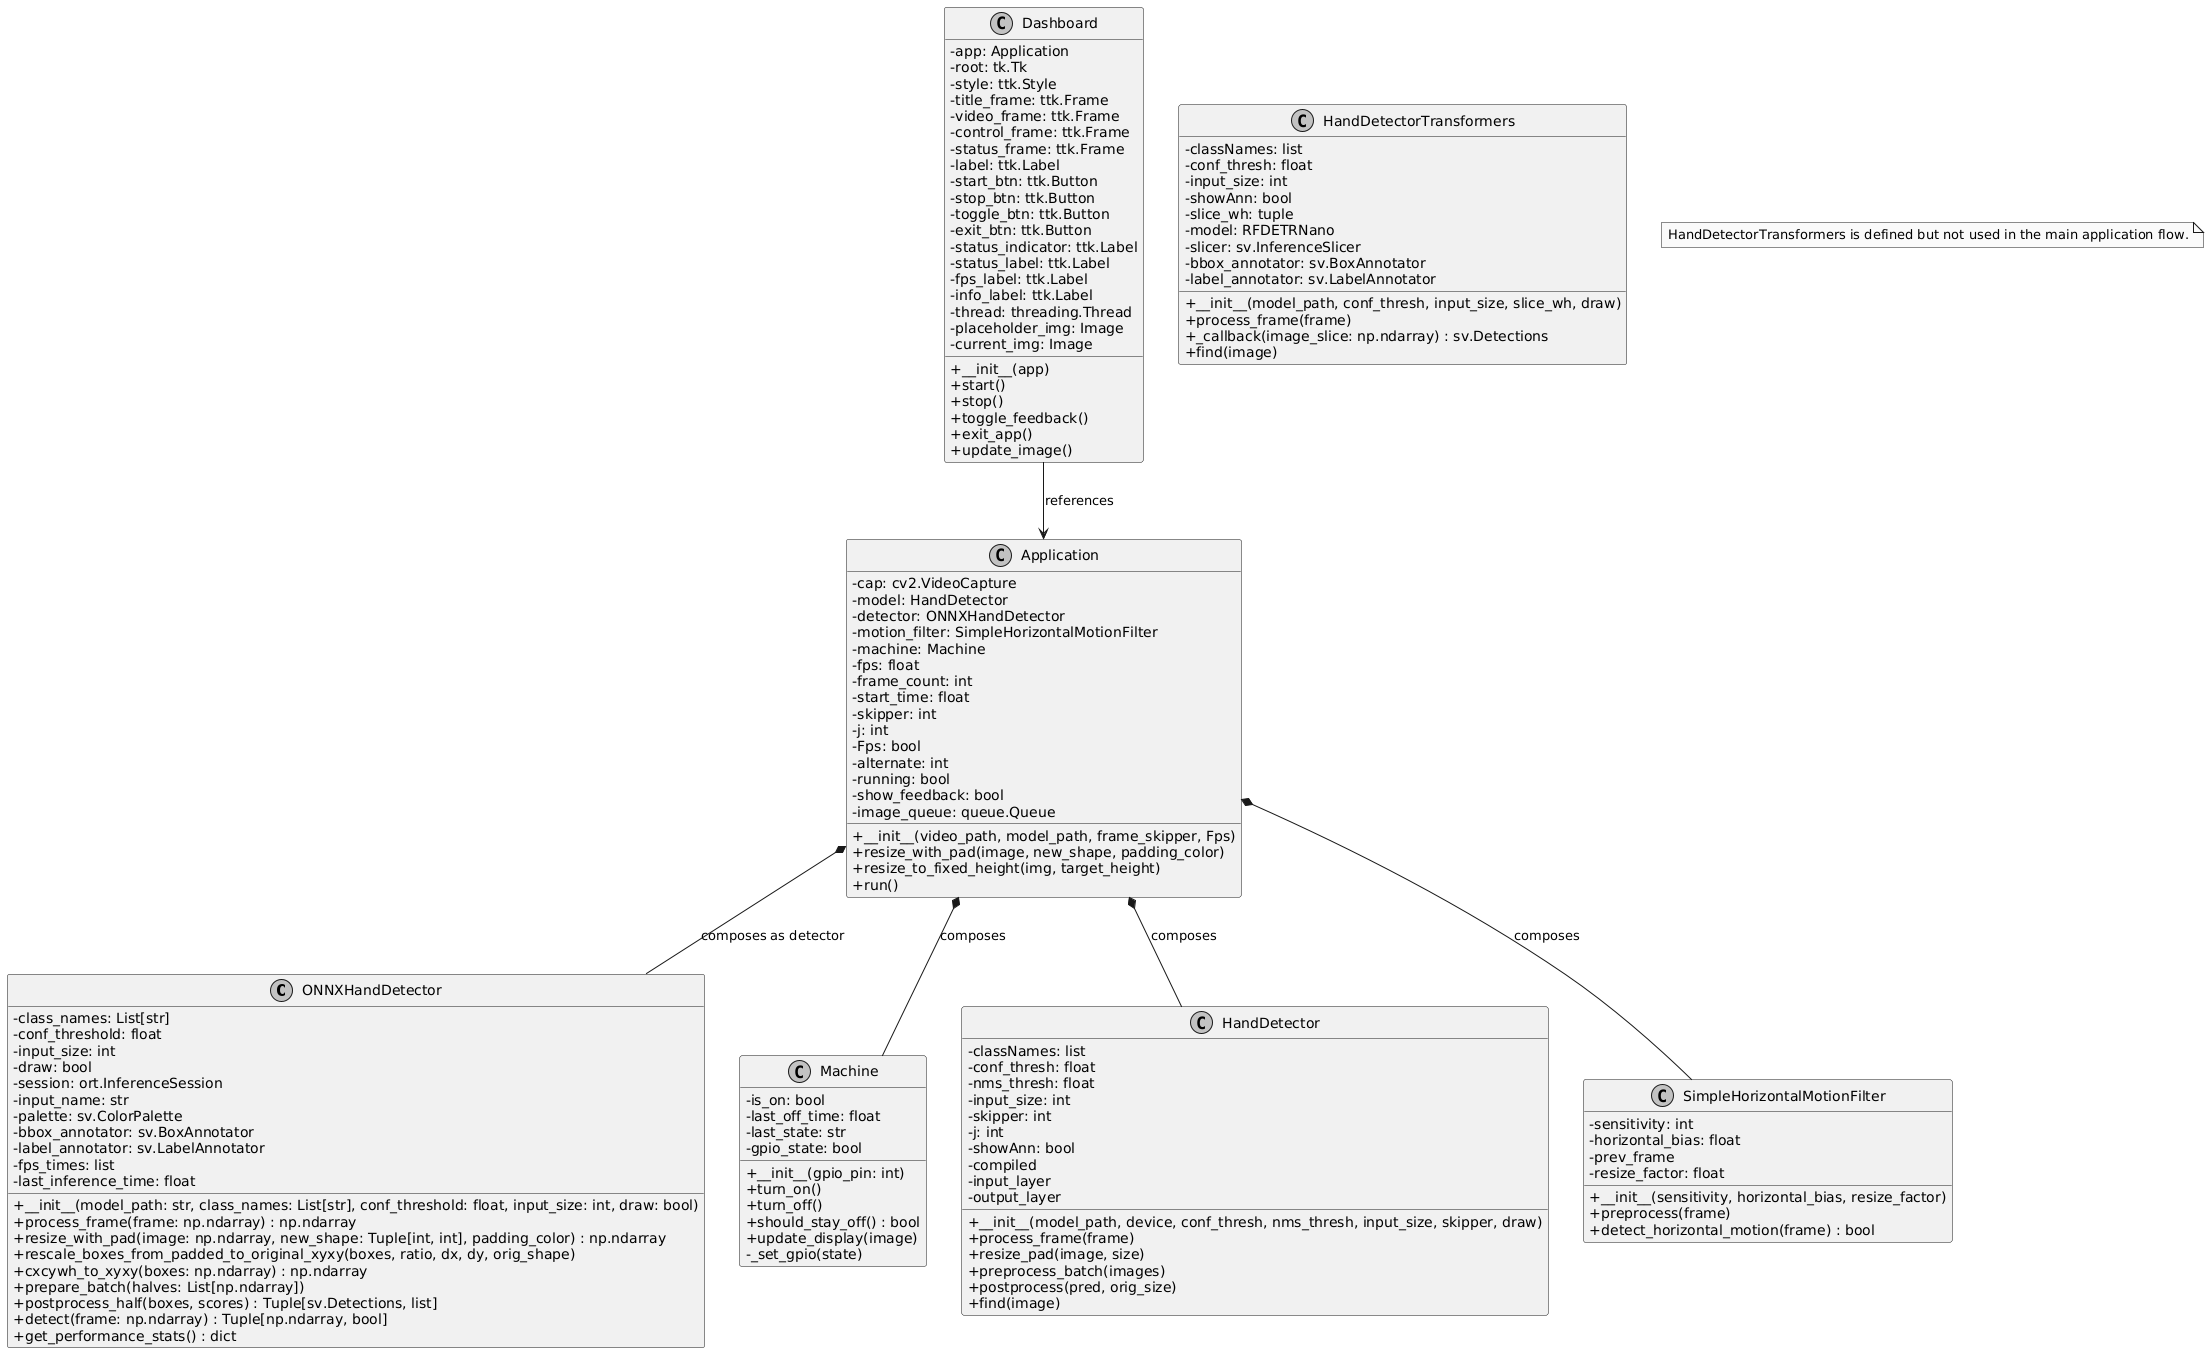

The diagram above was rendered by PlantUML. Its source (embedded in the PNG):
@startuml
skinparam classAttributeIconSize 0
skinparam monochrome true
skinparam shadowing false

class ONNXHandDetector {
  - class_names: List[str]
  - conf_threshold: float
  - input_size: int
  - draw: bool
  - session: ort.InferenceSession
  - input_name: str
  - palette: sv.ColorPalette
  - bbox_annotator: sv.BoxAnnotator
  - label_annotator: sv.LabelAnnotator
  - fps_times: list
  - last_inference_time: float
  + __init__(model_path: str, class_names: List[str], conf_threshold: float, input_size: int, draw: bool)
  + process_frame(frame: np.ndarray) : np.ndarray
  + resize_with_pad(image: np.ndarray, new_shape: Tuple[int, int], padding_color) : np.ndarray
  + rescale_boxes_from_padded_to_original_xyxy(boxes, ratio, dx, dy, orig_shape)
  + cxcywh_to_xyxy(boxes: np.ndarray) : np.ndarray
  + prepare_batch(halves: List[np.ndarray])
  + postprocess_half(boxes, scores) : Tuple[sv.Detections, list]
  + detect(frame: np.ndarray) : Tuple[np.ndarray, bool]
  + get_performance_stats() : dict
}

class HandDetectorTransformers {
  - classNames: list
  - conf_thresh: float
  - input_size: int
  - showAnn: bool
  - slice_wh: tuple
  - model: RFDETRNano
  - slicer: sv.InferenceSlicer
  - bbox_annotator: sv.BoxAnnotator
  - label_annotator: sv.LabelAnnotator
  + __init__(model_path, conf_thresh, input_size, slice_wh, draw)
  + process_frame(frame)
  + _callback(image_slice: np.ndarray) : sv.Detections
  + find(image)
}

class Machine {
  - is_on: bool
  - last_off_time: float
  - last_state: str
  - gpio_state: bool
  + __init__(gpio_pin: int)
  + turn_on()
  + turn_off()
  + should_stay_off() : bool
  + update_display(image)
  - _set_gpio(state)
}

class HandDetector {
  - classNames: list
  - conf_thresh: float
  - nms_thresh: float
  - input_size: int
  - skipper: int
  - j: int
  - showAnn: bool
  - compiled
  - input_layer
  - output_layer
  + __init__(model_path, device, conf_thresh, nms_thresh, input_size, skipper, draw)
  + process_frame(frame)
  + resize_pad(image, size)
  + preprocess_batch(images)
  + postprocess(pred, orig_size)
  + find(image)
}

class SimpleHorizontalMotionFilter {
  - sensitivity: int
  - horizontal_bias: float
  - prev_frame
  - resize_factor: float
  + __init__(sensitivity, horizontal_bias, resize_factor)
  + preprocess(frame)
  + detect_horizontal_motion(frame) : bool
}

class Dashboard {
  - app: Application
  - root: tk.Tk
  - style: ttk.Style
  - title_frame: ttk.Frame
  - video_frame: ttk.Frame
  - control_frame: ttk.Frame
  - status_frame: ttk.Frame
  - label: ttk.Label
  - start_btn: ttk.Button
  - stop_btn: ttk.Button
  - toggle_btn: ttk.Button
  - exit_btn: ttk.Button
  - status_indicator: ttk.Label
  - status_label: ttk.Label
  - fps_label: ttk.Label
  - info_label: ttk.Label
  - thread: threading.Thread
  - placeholder_img: Image
  - current_img: Image
  + __init__(app)
  + start()
  + stop()
  + toggle_feedback()
  + exit_app()
  + update_image()
}

class Application {
  - cap: cv2.VideoCapture
  - model: HandDetector
  - detector: ONNXHandDetector
  - motion_filter: SimpleHorizontalMotionFilter
  - machine: Machine
  - fps: float
  - frame_count: int
  - start_time: float
  - skipper: int
  - j: int
  - Fps: bool
  - alternate: int
  - running: bool
  - show_feedback: bool
  - image_queue: queue.Queue
  + __init__(video_path, model_path, frame_skipper, Fps)
  + resize_with_pad(image, new_shape, padding_color)
  + resize_to_fixed_height(img, target_height)
  + run()
}

Application *-- HandDetector : composes
Application *-- ONNXHandDetector : composes as detector
Application *-- SimpleHorizontalMotionFilter : composes
Application *-- Machine : composes
Dashboard --> Application : references

note "HandDetectorTransformers is defined but not used in the main application flow." as N1
@enduml